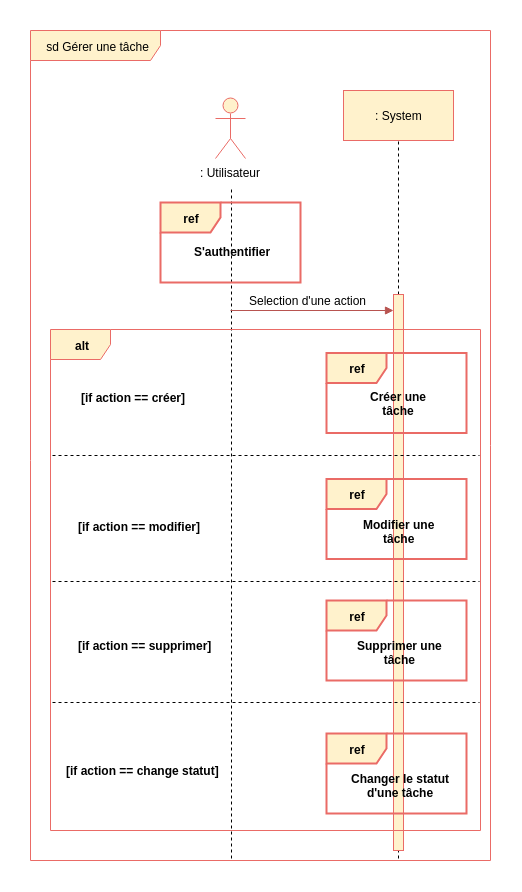

The diagram above was exported from draw.io. Its source (the exported page's mxGraphModel, read from the mxfile embedded in the PNG):
<mxGraphModel dx="2450" dy="764" grid="1" gridSize="10" guides="1" tooltips="1" connect="1" arrows="1" fold="1" page="1" pageScale="1" pageWidth="827" pageHeight="1169" background="#ffffff" math="0" shadow="0">
  <root>
    <mxCell id="0" />
    <mxCell id="1" parent="0" />
    <mxCell id="2" value="sd Gérer une tâche" style="shape=umlFrame;whiteSpace=wrap;html=1;width=130;height=30;fillColor=#fff2cc;strokeColor=#EA6B66;" parent="1" vertex="1">
      <mxGeometry x="-40" y="130" width="460" height="830" as="geometry" />
    </mxCell>
    <mxCell id="3" value=": Utilisateur" style="shape=umlActor;verticalLabelPosition=bottom;labelBackgroundColor=#ffffff;verticalAlign=top;html=1;fillColor=#fff2cc;strokeColor=#EA6B66;" parent="1" vertex="1">
      <mxGeometry x="145" y="198" width="30" height="60" as="geometry" />
    </mxCell>
    <mxCell id="5" value=": System" style="html=1;fillColor=#fff2cc;strokeColor=#EA6B66;" parent="1" vertex="1">
      <mxGeometry x="273" y="190" width="110" height="50" as="geometry" />
    </mxCell>
    <mxCell id="8" value="" style="endArrow=none;dashed=1;html=1;" parent="1" edge="1">
      <mxGeometry width="50" height="50" relative="1" as="geometry">
        <mxPoint x="161" y="958" as="sourcePoint" />
        <mxPoint x="161" y="286" as="targetPoint" />
      </mxGeometry>
    </mxCell>
    <mxCell id="9" value="" style="endArrow=none;dashed=1;html=1;entryX=0.5;entryY=1;exitX=0.778;exitY=1.001;exitPerimeter=0;" parent="1" edge="1">
      <mxGeometry width="50" height="50" relative="1" as="geometry">
        <mxPoint x="328" y="958" as="sourcePoint" />
        <mxPoint x="328" y="240" as="targetPoint" />
      </mxGeometry>
    </mxCell>
    <mxCell id="12" value="Selection d'une action" style="text;html=1;resizable=0;points=[];autosize=1;align=left;verticalAlign=top;spacingTop=-4;fontStyle=0" parent="1" vertex="1">
      <mxGeometry x="177" y="391" width="130" height="20" as="geometry" />
    </mxCell>
    <mxCell id="19" value="" style="html=1;points=[];perimeter=orthogonalPerimeter;fillColor=#fff2cc;strokeColor=#EA6B66;" parent="1" vertex="1">
      <mxGeometry x="323" y="394" width="10" height="556" as="geometry" />
    </mxCell>
    <mxCell id="108" value="alt" style="shape=umlFrame;whiteSpace=wrap;html=1;fontColor=#000000;fillColor=#fff2cc;strokeColor=#EA6B66;fontStyle=1" parent="1" vertex="1">
      <mxGeometry x="-20" y="429" width="430" height="501" as="geometry" />
    </mxCell>
    <mxCell id="109" value="[if action == créer]" style="text;html=1;resizable=0;points=[];autosize=1;align=left;verticalAlign=top;spacingTop=-4;fontColor=#000000;fontStyle=1" parent="1" vertex="1">
      <mxGeometry x="9" y="488" width="110" height="20" as="geometry" />
    </mxCell>
    <mxCell id="112" value="" style="endArrow=block;html=1;endFill=1;fillColor=#f8cecc;strokeColor=#b85450;" parent="1" edge="1">
      <mxGeometry width="50" height="50" relative="1" as="geometry">
        <mxPoint x="160" y="410" as="sourcePoint" />
        <mxPoint x="323" y="410" as="targetPoint" />
      </mxGeometry>
    </mxCell>
    <mxCell id="128" value="ref" style="shape=umlFrame;whiteSpace=wrap;html=1;fontColor=#000000;fontStyle=1;strokeWidth=2;fillColor=#fff2cc;strokeColor=#EA6B66;" parent="1" vertex="1">
      <mxGeometry x="256" y="452.5" width="140" height="80" as="geometry" />
    </mxCell>
    <mxCell id="130" value="&lt;div style=&quot;text-align: center&quot;&gt;Créer une&lt;/div&gt;&lt;div style=&quot;text-align: center&quot;&gt;tâche&lt;/div&gt;" style="text;html=1;resizable=0;points=[];autosize=1;align=left;verticalAlign=top;spacingTop=-4;fontColor=#000000;fontStyle=1" parent="1" vertex="1">
      <mxGeometry x="298" y="487" width="70" height="30" as="geometry" />
    </mxCell>
    <mxCell id="132" value="ref" style="shape=umlFrame;whiteSpace=wrap;html=1;fontColor=#000000;fontStyle=1;strokeWidth=2;fillColor=#fff2cc;strokeColor=#EA6B66;" parent="1" vertex="1">
      <mxGeometry x="256" y="700" width="140" height="80" as="geometry" />
    </mxCell>
    <mxCell id="133" value="&lt;div style=&quot;text-align: center&quot;&gt;Supprimer une&lt;/div&gt;&lt;div style=&quot;text-align: center&quot;&gt;tâche&lt;/div&gt;" style="text;html=1;resizable=0;points=[];autosize=1;align=left;verticalAlign=top;spacingTop=-4;fontColor=#000000;fontStyle=1" parent="1" vertex="1">
      <mxGeometry x="285" y="736" width="90" height="30" as="geometry" />
    </mxCell>
    <mxCell id="134" value="ref" style="shape=umlFrame;whiteSpace=wrap;html=1;fontColor=#000000;fontStyle=1;strokeWidth=2;fillColor=#fff2cc;strokeColor=#EA6B66;" parent="1" vertex="1">
      <mxGeometry x="256" y="578.5" width="140" height="80" as="geometry" />
    </mxCell>
    <mxCell id="135" value="&lt;div style=&quot;text-align: center&quot;&gt;Modifier une&lt;/div&gt;&lt;div style=&quot;text-align: center&quot;&gt;tâche&lt;/div&gt;" style="text;html=1;resizable=0;points=[];autosize=1;align=left;verticalAlign=top;spacingTop=-4;fontColor=#000000;fontStyle=1" parent="1" vertex="1">
      <mxGeometry x="291" y="614.5" width="80" height="30" as="geometry" />
    </mxCell>
    <mxCell id="136" value="" style="endArrow=none;html=1;fontColor=#000000;entryX=1.005;entryY=0.327;entryPerimeter=0;exitX=0.003;exitY=0.327;exitPerimeter=0;dashed=1;" parent="1" edge="1">
      <mxGeometry width="50" height="50" relative="1" as="geometry">
        <mxPoint x="-18" y="555" as="sourcePoint" />
        <mxPoint x="409" y="555" as="targetPoint" />
      </mxGeometry>
    </mxCell>
    <mxCell id="137" value="" style="endArrow=none;html=1;fontColor=#000000;entryX=1.005;entryY=0.327;entryPerimeter=0;exitX=0.003;exitY=0.327;exitPerimeter=0;dashed=1;" parent="1" edge="1">
      <mxGeometry width="50" height="50" relative="1" as="geometry">
        <mxPoint x="-18" y="681" as="sourcePoint" />
        <mxPoint x="409" y="681" as="targetPoint" />
      </mxGeometry>
    </mxCell>
    <mxCell id="138" value="[if action == modifier]" style="text;html=1;resizable=0;points=[];autosize=1;align=left;verticalAlign=top;spacingTop=-4;fontColor=#000000;fontStyle=1" parent="1" vertex="1">
      <mxGeometry x="6" y="616.5" width="130" height="20" as="geometry" />
    </mxCell>
    <mxCell id="139" value="[if action == supprimer]" style="text;html=1;resizable=0;points=[];autosize=1;align=left;verticalAlign=top;spacingTop=-4;fontColor=#000000;fontStyle=1" parent="1" vertex="1">
      <mxGeometry x="6" y="736" width="140" height="20" as="geometry" />
    </mxCell>
    <mxCell id="140" value="ref" style="shape=umlFrame;whiteSpace=wrap;html=1;fontColor=#000000;fontStyle=1;strokeWidth=2;fillColor=#fff2cc;strokeColor=#EA6B66;" parent="1" vertex="1">
      <mxGeometry x="90" y="302" width="140" height="80" as="geometry" />
    </mxCell>
    <mxCell id="141" value="&lt;div style=&quot;text-align: center&quot;&gt;S'authentifier&lt;/div&gt;" style="text;html=1;resizable=0;points=[];autosize=1;align=left;verticalAlign=top;spacingTop=-4;fontColor=#000000;fontStyle=1" parent="1" vertex="1">
      <mxGeometry x="122" y="341.5" width="90" height="20" as="geometry" />
    </mxCell>
    <mxCell id="--XITt5olEZfN1Q4g81F-141" value="" style="endArrow=none;html=1;fontColor=#000000;entryX=1.005;entryY=0.327;entryPerimeter=0;exitX=0.003;exitY=0.327;exitPerimeter=0;dashed=1;" parent="1" edge="1">
      <mxGeometry width="50" height="50" relative="1" as="geometry">
        <mxPoint x="-18" y="802" as="sourcePoint" />
        <mxPoint x="409" y="802" as="targetPoint" />
      </mxGeometry>
    </mxCell>
    <mxCell id="--XITt5olEZfN1Q4g81F-142" value="[if action == change statut]" style="text;html=1;resizable=0;points=[];autosize=1;align=left;verticalAlign=top;spacingTop=-4;fontColor=#000000;fontStyle=1" parent="1" vertex="1">
      <mxGeometry x="-6" y="861" width="160" height="20" as="geometry" />
    </mxCell>
    <mxCell id="--XITt5olEZfN1Q4g81F-143" value="ref" style="shape=umlFrame;whiteSpace=wrap;html=1;fontColor=#000000;fontStyle=1;strokeWidth=2;fillColor=#fff2cc;strokeColor=#EA6B66;" parent="1" vertex="1">
      <mxGeometry x="256" y="833" width="140" height="80" as="geometry" />
    </mxCell>
    <mxCell id="--XITt5olEZfN1Q4g81F-144" value="&lt;div style=&quot;text-align: center&quot;&gt;Changer le statut&lt;/div&gt;&lt;div style=&quot;text-align: center&quot;&gt;d'une tâche&lt;/div&gt;" style="text;html=1;resizable=0;points=[];autosize=1;align=left;verticalAlign=top;spacingTop=-4;fontColor=#000000;fontStyle=1" parent="1" vertex="1">
      <mxGeometry x="279" y="869" width="110" height="30" as="geometry" />
    </mxCell>
  </root>
</mxGraphModel>